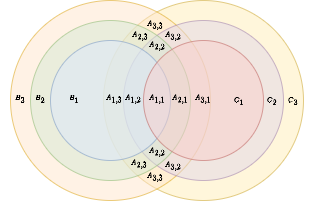

The diagram above was exported from draw.io. Its source (the exported page's mxGraphModel, read from the mxfile embedded in the PNG):
<mxGraphModel dx="464" dy="319" grid="1" gridSize="10" guides="1" tooltips="1" connect="1" arrows="1" fold="1" page="1" pageScale="1" pageWidth="827" pageHeight="1169" math="1" shadow="0">
  <root>
    <mxCell id="0" />
    <mxCell id="1" parent="0" />
    <mxCell id="gHVefr5EZ3KAjAMUDERQ-6" value="" style="ellipse;whiteSpace=wrap;html=1;fillColor=#fff2cc;strokeColor=#d6b656;opacity=70;" parent="1" vertex="1">
      <mxGeometry x="253" y="280" width="200" height="200" as="geometry" />
    </mxCell>
    <mxCell id="gHVefr5EZ3KAjAMUDERQ-5" value="" style="ellipse;whiteSpace=wrap;html=1;fillColor=#ffe6cc;strokeColor=#d79b00;opacity=50;fontSize=8;" parent="1" vertex="1">
      <mxGeometry x="160" y="280" width="200" height="200" as="geometry" />
    </mxCell>
    <mxCell id="gHVefr5EZ3KAjAMUDERQ-4" value="" style="ellipse;whiteSpace=wrap;html=1;fillColor=#e1d5e7;strokeColor=#9673a6;opacity=50;" parent="1" vertex="1">
      <mxGeometry x="273" y="300" width="160" height="160" as="geometry" />
    </mxCell>
    <mxCell id="gHVefr5EZ3KAjAMUDERQ-3" value="" style="ellipse;whiteSpace=wrap;html=1;fillColor=#d5e8d4;strokeColor=#82b366;opacity=50;fontSize=8;" parent="1" vertex="1">
      <mxGeometry x="180" y="300" width="160" height="160" as="geometry" />
    </mxCell>
    <mxCell id="gHVefr5EZ3KAjAMUDERQ-1" value="" style="ellipse;whiteSpace=wrap;html=1;fillColor=#dae8fc;strokeColor=#6c8ebf;opacity=50;fontSize=8;" parent="1" vertex="1">
      <mxGeometry x="200" y="320" width="120" height="120" as="geometry" />
    </mxCell>
    <mxCell id="gHVefr5EZ3KAjAMUDERQ-2" value="" style="ellipse;whiteSpace=wrap;html=1;fillColor=#f8cecc;strokeColor=#b85450;opacity=50;" parent="1" vertex="1">
      <mxGeometry x="293" y="320" width="120" height="120" as="geometry" />
    </mxCell>
    <mxCell id="gHVefr5EZ3KAjAMUDERQ-7" value="&lt;font style=&quot;font-size: 6px;&quot;&gt;\(A_{1,1}\)&lt;/font&gt;" style="text;html=1;strokeColor=none;fillColor=none;align=center;verticalAlign=middle;whiteSpace=wrap;rounded=0;opacity=50;fontSize=6;" parent="1" vertex="1">
      <mxGeometry x="287" y="363" width="40" height="30" as="geometry" />
    </mxCell>
    <mxCell id="gHVefr5EZ3KAjAMUDERQ-8" value="&lt;font style=&quot;font-size: 6px;&quot;&gt;\(A_{1,2}\)&lt;/font&gt;" style="text;html=1;strokeColor=none;fillColor=none;align=center;verticalAlign=middle;whiteSpace=wrap;rounded=0;opacity=50;fontSize=6;" parent="1" vertex="1">
      <mxGeometry x="263" y="363" width="40" height="30" as="geometry" />
    </mxCell>
    <mxCell id="gHVefr5EZ3KAjAMUDERQ-9" value="&lt;font style=&quot;font-size: 6px;&quot;&gt;\(A_{2,1}\)&lt;/font&gt;" style="text;html=1;strokeColor=none;fillColor=none;align=center;verticalAlign=middle;whiteSpace=wrap;rounded=0;opacity=50;fontSize=6;" parent="1" vertex="1">
      <mxGeometry x="310" y="363" width="40" height="30" as="geometry" />
    </mxCell>
    <mxCell id="gHVefr5EZ3KAjAMUDERQ-10" value="&lt;font style=&quot;font-size: 6px;&quot;&gt;\(A_{3,1}\)&lt;/font&gt;" style="text;html=1;strokeColor=none;fillColor=none;align=center;verticalAlign=middle;whiteSpace=wrap;rounded=0;opacity=50;fontSize=6;" parent="1" vertex="1">
      <mxGeometry x="333" y="363" width="40" height="30" as="geometry" />
    </mxCell>
    <mxCell id="gHVefr5EZ3KAjAMUDERQ-11" value="&lt;font style=&quot;font-size: 6px;&quot;&gt;\(A_{1,3}\)&lt;/font&gt;" style="text;html=1;strokeColor=none;fillColor=none;align=center;verticalAlign=middle;whiteSpace=wrap;rounded=0;opacity=50;fontSize=6;" parent="1" vertex="1">
      <mxGeometry x="244" y="363" width="40" height="30" as="geometry" />
    </mxCell>
    <mxCell id="gHVefr5EZ3KAjAMUDERQ-12" value="&lt;font style=&quot;font-size: 6px;&quot;&gt;\(A_{2,2}\)&lt;/font&gt;" style="text;html=1;strokeColor=none;fillColor=none;align=center;verticalAlign=middle;whiteSpace=wrap;rounded=0;opacity=50;fontSize=6;" parent="1" vertex="1">
      <mxGeometry x="287" y="310" width="40" height="30" as="geometry" />
    </mxCell>
    <mxCell id="gHVefr5EZ3KAjAMUDERQ-13" value="&lt;font style=&quot;font-size: 6px;&quot;&gt;\(A_{2,2}\)&lt;/font&gt;" style="text;html=1;strokeColor=none;fillColor=none;align=center;verticalAlign=middle;whiteSpace=wrap;rounded=0;opacity=50;fontSize=6;" parent="1" vertex="1">
      <mxGeometry x="287" y="416" width="40" height="30" as="geometry" />
    </mxCell>
    <mxCell id="gHVefr5EZ3KAjAMUDERQ-14" value="&lt;font style=&quot;font-size: 6px;&quot;&gt;\(A_{2,3}\)&lt;/font&gt;" style="text;html=1;strokeColor=none;fillColor=none;align=center;verticalAlign=middle;whiteSpace=wrap;rounded=0;opacity=50;fontSize=6;" parent="1" vertex="1">
      <mxGeometry x="270" y="300" width="40" height="30" as="geometry" />
    </mxCell>
    <mxCell id="gHVefr5EZ3KAjAMUDERQ-15" value="&lt;font style=&quot;font-size: 6px;&quot;&gt;\(A_{2,3}\)&lt;/font&gt;" style="text;html=1;strokeColor=none;fillColor=none;align=center;verticalAlign=middle;whiteSpace=wrap;rounded=0;opacity=50;fontSize=6;" parent="1" vertex="1">
      <mxGeometry x="269" y="428" width="40" height="30" as="geometry" />
    </mxCell>
    <mxCell id="gHVefr5EZ3KAjAMUDERQ-16" value="&lt;font style=&quot;font-size: 6px;&quot;&gt;\(A_{3,2}\)&lt;/font&gt;" style="text;html=1;strokeColor=none;fillColor=none;align=center;verticalAlign=middle;whiteSpace=wrap;rounded=0;opacity=50;fontSize=6;" parent="1" vertex="1">
      <mxGeometry x="303" y="430" width="40" height="30" as="geometry" />
    </mxCell>
    <mxCell id="gHVefr5EZ3KAjAMUDERQ-17" value="&lt;font style=&quot;font-size: 6px;&quot;&gt;\(A_{3,2}\)&lt;/font&gt;" style="text;html=1;strokeColor=none;fillColor=none;align=center;verticalAlign=middle;whiteSpace=wrap;rounded=0;opacity=50;fontSize=6;" parent="1" vertex="1">
      <mxGeometry x="303" y="300" width="40" height="30" as="geometry" />
    </mxCell>
    <mxCell id="gHVefr5EZ3KAjAMUDERQ-18" value="&lt;font style=&quot;font-size: 6px;&quot;&gt;\(A_{3,3}\)&lt;/font&gt;" style="text;html=1;strokeColor=none;fillColor=none;align=center;verticalAlign=middle;whiteSpace=wrap;rounded=0;opacity=50;fontSize=6;" parent="1" vertex="1">
      <mxGeometry x="285" y="289" width="40" height="30" as="geometry" />
    </mxCell>
    <mxCell id="gHVefr5EZ3KAjAMUDERQ-19" value="&lt;font style=&quot;font-size: 6px;&quot;&gt;\(A_{3,3}\)&lt;/font&gt;" style="text;html=1;strokeColor=none;fillColor=none;align=center;verticalAlign=middle;whiteSpace=wrap;rounded=0;opacity=50;fontSize=6;" parent="1" vertex="1">
      <mxGeometry x="285" y="441" width="40" height="30" as="geometry" />
    </mxCell>
    <mxCell id="gHVefr5EZ3KAjAMUDERQ-20" value="&lt;font style=&quot;font-size: 6px;&quot;&gt;\(B_{1}\)&lt;/font&gt;" style="text;html=1;strokeColor=none;fillColor=none;align=center;verticalAlign=middle;whiteSpace=wrap;rounded=0;opacity=50;fontSize=6;" parent="1" vertex="1">
      <mxGeometry x="204" y="363" width="40" height="30" as="geometry" />
    </mxCell>
    <mxCell id="gHVefr5EZ3KAjAMUDERQ-21" value="&lt;font style=&quot;font-size: 6px;&quot;&gt;\(B_{2}\)&lt;/font&gt;" style="text;html=1;strokeColor=none;fillColor=none;align=center;verticalAlign=middle;whiteSpace=wrap;rounded=0;opacity=50;fontSize=6;" parent="1" vertex="1">
      <mxGeometry x="170" y="363" width="40" height="30" as="geometry" />
    </mxCell>
    <mxCell id="gHVefr5EZ3KAjAMUDERQ-22" value="&lt;font style=&quot;font-size: 6px;&quot;&gt;\(B_{3}\)&lt;/font&gt;" style="text;html=1;strokeColor=none;fillColor=none;align=center;verticalAlign=middle;whiteSpace=wrap;rounded=0;opacity=50;fontSize=6;" parent="1" vertex="1">
      <mxGeometry x="150" y="363" width="40" height="30" as="geometry" />
    </mxCell>
    <mxCell id="gHVefr5EZ3KAjAMUDERQ-23" value="&lt;font style=&quot;font-size: 6px;&quot;&gt;\(C_{1}\)&lt;/font&gt;" style="text;html=1;strokeColor=none;fillColor=none;align=center;verticalAlign=middle;whiteSpace=wrap;rounded=0;opacity=50;fontSize=6;" parent="1" vertex="1">
      <mxGeometry x="369" y="365" width="40" height="30" as="geometry" />
    </mxCell>
    <mxCell id="gHVefr5EZ3KAjAMUDERQ-24" value="&lt;font style=&quot;font-size: 6px;&quot;&gt;\(C_{2}\)&lt;/font&gt;" style="text;html=1;strokeColor=none;fillColor=none;align=center;verticalAlign=middle;whiteSpace=wrap;rounded=0;opacity=50;fontSize=6;" parent="1" vertex="1">
      <mxGeometry x="402" y="365" width="40" height="30" as="geometry" />
    </mxCell>
    <mxCell id="gHVefr5EZ3KAjAMUDERQ-25" value="&lt;font style=&quot;font-size: 6px;&quot;&gt;\(C_{3}\)&lt;/font&gt;" style="text;html=1;strokeColor=none;fillColor=none;align=center;verticalAlign=middle;whiteSpace=wrap;rounded=0;opacity=50;fontSize=6;" parent="1" vertex="1">
      <mxGeometry x="423" y="365" width="40" height="30" as="geometry" />
    </mxCell>
  </root>
</mxGraphModel>